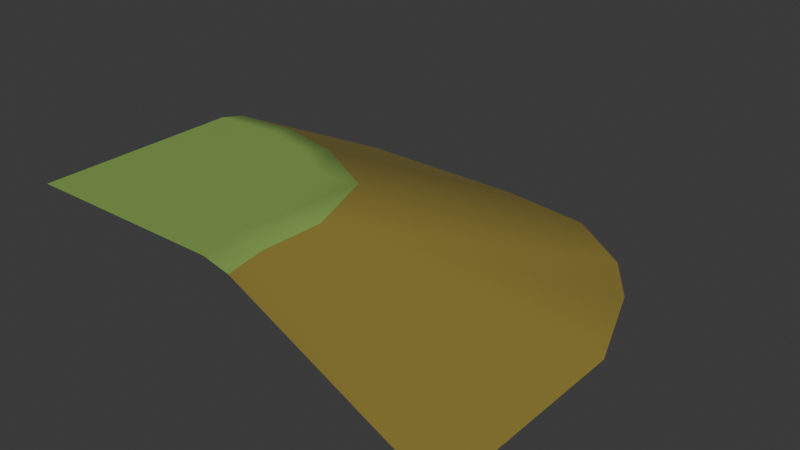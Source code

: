 # Source: Ramp_Corner.blend  (saved by Blender 4.4.30; exported with 4.5.12 LTS)
import bpy
from mathutils import Matrix  # noqa: F401  (used for matrix-valued properties, if any)

bpy.ops.wm.read_factory_settings(use_empty=True)
scene = bpy.context.scene
scene.name = 'Scene'

# ---- collections
col_collection = bpy.data.collections.new('Collection'); scene.collection.children.link(col_collection)

# ---- images (referenced by path relative to the original .blend; pixels are not part of the script)
import os
ASSET_DIR = os.environ.get("B2B_ASSET_DIR", "")  # directory of the original .blend (textures are referenced by path, not embedded)
HERE = os.path.dirname(os.path.abspath(__file__))  # packed textures are extracted next to this script under _unpacked/

def load_image(name, relpath, width, height, colorspace="sRGB"):
    """Load a texture the original file referenced (path relative to the .blend, or extracted next to this script)."""
    p = next((c for c in (os.path.join(HERE, relpath), os.path.join(ASSET_DIR, relpath)) if relpath and os.path.exists(c)), "")
    if p:
        img = bpy.data.images.load(p, check_existing=True)
        img.name = name
    else:  # same state as the original file: an image datablock whose file is absent (Cycles renders it pink)
        img = bpy.data.images.new(name, width, height)
        img.source = "FILE"
        img.filepath = "//" + (relpath or name)
    img.colorspace_settings.name = colorspace
    return img
img_ramp_001 = load_image('Ramp.001', 'Ramp_Tile_Template.png', 1024, 1024, 'sRGB')

# ---- materials (node trees are filled in below, after node groups)
mat_grass_001 = bpy.data.materials.new('Grass.001')
mat_grass_001.alpha_threshold = 0.0
mat_grass_001.use_transparent_shadow = False
mat_grass_001.diffuse_color = (0.3872, 0.8, 0.07944, 1.0)
mat_grass_001.line_color = (0.0, 0.0, 0.0, 1.0)
mat_rock_003 = bpy.data.materials.new('Rock.003')
mat_rock_003.use_transparent_shadow = False
mat_beach_002 = bpy.data.materials.new('Beach.002')
mat_beach_002.use_transparent_shadow = False
mat_beach_002.diffuse_color = (1.0, 0.834, 0.1625, 1.0)

# ---- material node trees
mat_grass_001.use_nodes = True; mat_grass_001.node_tree.nodes.clear()
_N = mat_grass_001.node_tree.nodes; _L = mat_grass_001.node_tree.links
n0 = _N.new('ShaderNodeOutputMaterial'); n0.name = 'Material Output'; n0.location = (300, 300)
n1 = _N.new('ShaderNodeBsdfPrincipled'); n1.name = 'Principled BSDF'; n1.location = (10, 300)
n1.distribution = 'GGX'
n1.subsurface_method = 'BURLEY'
n1.inputs[0].default_value = (0.237, 0.3931, 0.08899, 1.0)
n1.inputs[2].default_value = 0.4
n1.inputs[3].default_value = 1.45
n1.inputs[27].default_value = (0.0, 0.0, 0.0, 1.0)
n1.inputs[28].default_value = 1.0
n2 = _N.new('ShaderNodeTexImage'); n2.name = 'Image Texture'; n2.location = (320, 557)
n2.image = img_ramp_001
_L.new(n1.outputs[0], n0.inputs[0])
n0.is_active_output = True
mat_rock_003.use_nodes = True; mat_rock_003.node_tree.nodes.clear()
_N = mat_rock_003.node_tree.nodes; _L = mat_rock_003.node_tree.links
n0 = _N.new('ShaderNodeOutputMaterial'); n0.name = 'Material Output'; n0.location = (300, 300)
n1 = _N.new('ShaderNodeBsdfPrincipled'); n1.name = 'Principled BSDF'; n1.location = (10, 300)
n1.distribution = 'GGX'
n1.subsurface_method = 'BURLEY'
n1.inputs[0].default_value = (0.1666, 0.1678, 0.1783, 1.0)
n1.inputs[2].default_value = 1.0
n1.inputs[3].default_value = 1.45
n1.inputs[27].default_value = (0.0, 0.0, 0.0, 1.0)
n1.inputs[28].default_value = 1.0
_L.new(n1.outputs[0], n0.inputs[0])
n0.is_active_output = True
mat_beach_002.use_nodes = True; mat_beach_002.node_tree.nodes.clear()
_N = mat_beach_002.node_tree.nodes; _L = mat_beach_002.node_tree.links
n0 = _N.new('ShaderNodeOutputMaterial'); n0.name = 'Material Output'; n0.location = (300, 300)
n1 = _N.new('ShaderNodeBsdfPrincipled'); n1.name = 'Principled BSDF'; n1.location = (10, 300)
n1.distribution = 'GGX'
n1.subsurface_method = 'BURLEY'
n1.inputs[0].default_value = (0.2631, 0.2023, 0.03474, 1.0)
n1.inputs[2].default_value = 1.0
n1.inputs[3].default_value = 1.45
n1.inputs[27].default_value = (0.0, 0.0, 0.0, 1.0)
n1.inputs[28].default_value = 1.0
n2 = _N.new('ShaderNodeTexImage'); n2.name = 'Image Texture'; n2.location = (-434, 432)
n2.image = img_ramp_001
_L.new(n1.outputs[0], n0.inputs[0])
n0.is_active_output = True

# ---- world
world_world = bpy.data.worlds.new('World'); scene.world = world_world
world_world.use_nodes = True; world_world.node_tree.nodes.clear()
_N = world_world.node_tree.nodes; _L = world_world.node_tree.links
n0 = _N.new('ShaderNodeOutputWorld'); n0.name = 'World Output'; n0.location = (300, 300)
n1 = _N.new('ShaderNodeBackground'); n1.name = 'Background'; n1.location = (10, 300)
n1.inputs[0].default_value = (0.05088, 0.05088, 0.05088, 1.0)
_L.new(n1.outputs[0], n0.inputs[0])
n0.is_active_output = True
world_world.color = (0.05088, 0.05088, 0.05088)
world_world.sun_shadow_jitter_overblur = 0.0

# ---- meshes
me_cube_026 = bpy.data.meshes.new('Cube.026')
me_cube_026.from_pydata([(-0.5, -0.03323, -4.545e-07), (-0.5, -0.5, -4.545e-07), (0.5, -0.5, -0.2508), (0.02963, -0.5, -0.01504), (-0.03323, -0.5, -4.545e-07), (-0.5, 0.02963, -0.01504), (-0.5, 0.5, -0.2508), (-0.0508, -0.4023, -4.545e-07), (0.01206, -0.4023, -0.01504), (-0.05911, 0.4998, -0.2508), (0.01822, -0.2565, -0.01504), (-0.2092, 0.01076, -0.01504), (-0.03956, -0.281, -4.545e-07), (-0.2239, -0.0521, -4.545e-07), (-0.3603, 0.04135, -0.01504), (-0.3474, -0.02151, -4.545e-07), (-0.1068, -0.1155, -4.545e-07), (-0.05916, -0.06196, -0.02484), (0.4991, 0.005701, -0.2508), (0.3268, 0.3557, -0.2508), (0.4133, 0.2347, -0.2508), (0.1656, 0.47, -0.2508)], [], [(1, 7, 12, 16), (7, 1, 4), (8, 3, 2), (3, 8, 7, 4), (19, 17, 10, 20), (10, 12, 7, 8), (13, 11, 14, 15), (12, 10, 17, 16), (9, 11, 17, 21), (8, 2, 18, 10), (15, 14, 5, 0), (15, 0, 1), (14, 6, 5), (16, 13, 15, 1), (16, 17, 11, 13), (6, 14, 11, 9), (20, 10, 18), (21, 17, 19)])
me_cube_026.polygons.foreach_set('use_smooth', [True] * 18)
me_cube_026.polygons.foreach_set('material_index', [0, 0, 2, 0, 2, 0, 0, 0, 2, 2, 0, 0, 2, 0, 0, 2, 2, 2])
_uv = me_cube_026.uv_layers.new(name='UVMap')
_uv.uv.foreach_set('vector', [0.375, 0.5938, 0.375, 0.5898, 0.375, 0.5794, 0.375, 0.5503, 0.375, 0.5938, 0.375, 0.625, 0.375, 0.625, 0.375, 0.5898, 0.375, 0.625, 0.375, 0.5921, 0.375, 0.625, 0.375, 0.5898, 0.375, 0.5898, 0.375, 0.625, 0.375, 0.5312, 0.375, 0.5393, 0.375, 0.5393, 0.375, 0.5312, 0.375, 0.5702, 0.375, 0.5794, 0.375, 0.5898, 0.375, 0.5898, 0.375, 0.5393, 0.375, 0.5393, 0.375, 0.5393, 0.375, 0.5393, 0.375, 0.5794, 0.375, 0.5702, 0.375, 0.5504, 0.375, 0.5525, 0.375, 0.5312, 0.375, 0.5393, 0.375, 0.5393, 0.375, 0.5312, 0.375, 0.5898, 0.375, 0.5921, 0.375, 0.5921, 0.375, 0.5898, 0.375, 0.5393, 0.375, 0.5393, 0.375, 0.5393, 0.375, 0.5393, 0.375, 0.535, 0.375, 0.5312, 0.375, 0.5938, 0.375, 0.5393, 0.375, 0.5312, 0.375, 0.5393, 0.375, 0.5503, 0.375, 0.536, 0.375, 0.535, 0.375, 0.5938, 0.375, 0.5525, 0.375, 0.5504, 0.375, 0.5393, 0.375, 0.5393, 0.375, 0.5312, 0.375, 0.5393, 0.375, 0.5393, 0.375, 0.5312, 0.375, 0.5312, 0.375, 0.5393, 0.375, 0.5312, 0.375, 0.5312, 0.375, 0.5393, 0.375, 0.5312])
me_cube_026.materials.append(mat_grass_001)
me_cube_026.materials.append(mat_rock_003)
me_cube_026.materials.append(mat_beach_002)
me_cube_026.use_remesh_preserve_volume = False
me_cube_026.use_remesh_preserve_attributes = False
me_cube_026.use_mirror_vertex_groups = False
me_cube_026.update()

# ---- objects
ob_5_ramp_corner_col = bpy.data.objects.new('5_Ramp_Corner-col', me_cube_026)

# ---- transforms, parenting, visibility, modifiers, constraints
ob_5_ramp_corner_col.location = (0.0, 0.0, 0.0)
ob_5_ramp_corner_col.lock_rotations_4d = False
ob_5_ramp_corner_col.empty_display_type = 'ARROWS'
ob_5_ramp_corner_col.lineart.crease_threshold = 0.0
_m = ob_5_ramp_corner_col.modifiers.new('Weighted Normal', 'WEIGHTED_NORMAL')
_m.weight = 100

# ---- collection membership
col_collection.objects.link(ob_5_ramp_corner_col)

# ---- scene / render settings (as saved in the file)
scene.frame_start = 1; scene.frame_end = 250; scene.frame_set(1)
scene.render.engine = 'BLENDER_EEVEE_NEXT'
bpy.context.view_layer.update()

# ---- added for rendering (the .blend has no active camera and no usable light): camera, sun
cam_auto = bpy.data.cameras.new('AutoCamera')
cam_auto.lens = 50.0
cam_auto.sensor_width = 36.0
cam_auto.clip_end = 1000.0
ob_auto_camera = bpy.data.objects.new('AutoCamera', cam_auto)
scene.collection.objects.link(ob_auto_camera)
ob_auto_camera.location = (1.32889, -1.59466, 0.937693)
ob_auto_camera.rotation_euler = (1.09748, -7.21219e-08, 0.694738)
scene.camera = ob_auto_camera
light_auto_sun = bpy.data.lights.new('AutoSun', 'SUN')
light_auto_sun.energy = 3.0
light_auto_sun.angle = 0.0523599
ob_auto_sun = bpy.data.objects.new('AutoSun', light_auto_sun)
scene.collection.objects.link(ob_auto_sun)
ob_auto_sun.rotation_euler = (0.872665, 0.174533, 0.523599)
bpy.context.view_layer.update()
